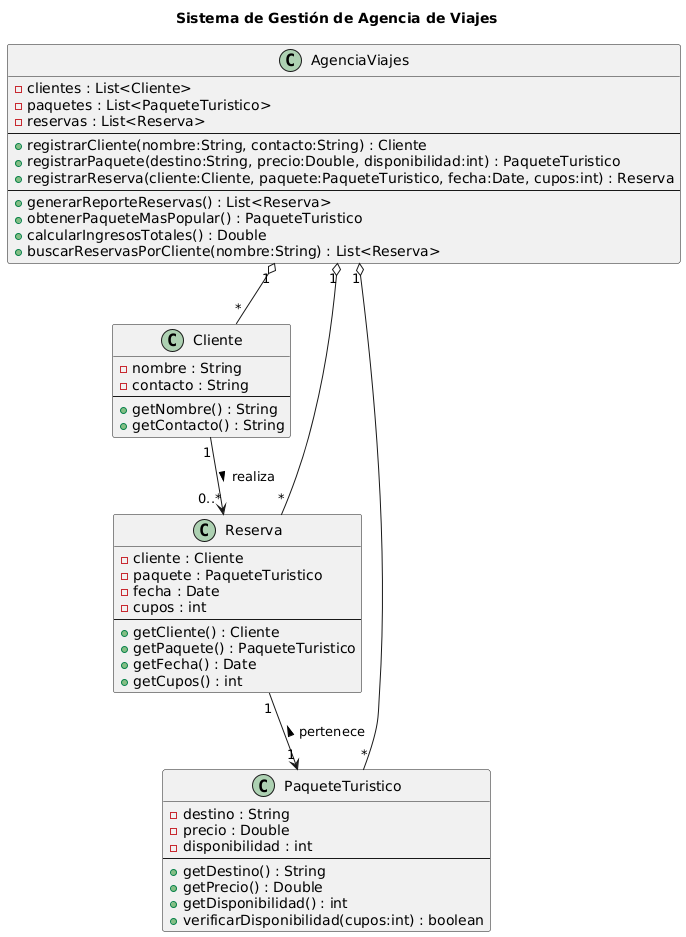

The diagram above was rendered by PlantUML. Its source (embedded in the PNG):
@startuml
title Sistema de Gestión de Agencia de Viajes
class Cliente {
  - nombre : String
  - contacto : String
  --
  + getNombre() : String
  + getContacto() : String
}

class PaqueteTuristico {
  - destino : String
  - precio : Double
  - disponibilidad : int
  --
  + getDestino() : String
  + getPrecio() : Double
  + getDisponibilidad() : int
  + verificarDisponibilidad(cupos:int) : boolean
}

class Reserva {
  - cliente : Cliente
  - paquete : PaqueteTuristico
  - fecha : Date
  - cupos : int
  --
  + getCliente() : Cliente
  + getPaquete() : PaqueteTuristico
  + getFecha() : Date
  + getCupos() : int
}

class AgenciaViajes {
  - clientes : List<Cliente>
  - paquetes : List<PaqueteTuristico>
  - reservas : List<Reserva>
  --
  + registrarCliente(nombre:String, contacto:String) : Cliente
  + registrarPaquete(destino:String, precio:Double, disponibilidad:int) : PaqueteTuristico
  + registrarReserva(cliente:Cliente, paquete:PaqueteTuristico, fecha:Date, cupos:int) : Reserva
  --
  + generarReporteReservas() : List<Reserva>
  + obtenerPaqueteMasPopular() : PaqueteTuristico
  + calcularIngresosTotales() : Double
  + buscarReservasPorCliente(nombre:String) : List<Reserva>
}

Cliente "1" --> "0..*" Reserva : realiza >
Reserva "1" --> "1" PaqueteTuristico : < pertenece
AgenciaViajes "1" o-- "*" Cliente
AgenciaViajes "1" o-- "*" PaqueteTuristico
AgenciaViajes "1" o-- "*" Reserva
@enduml